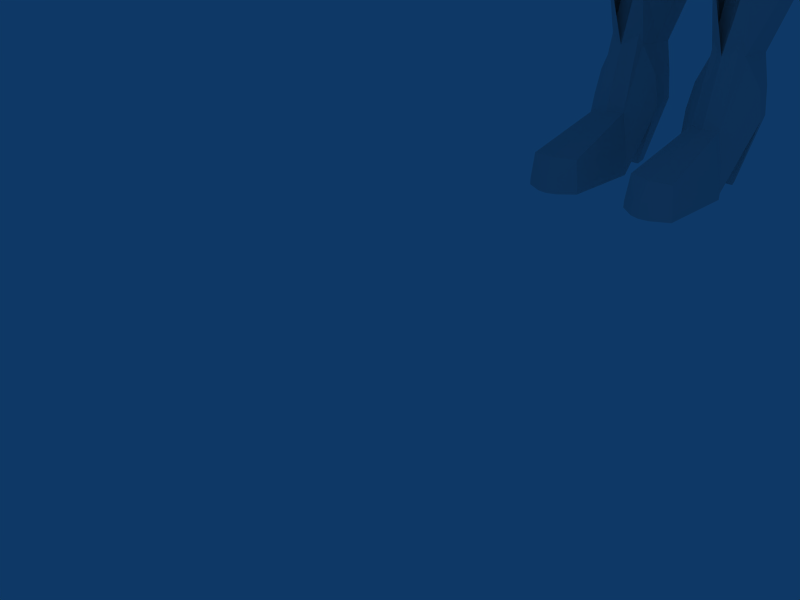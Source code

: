 # Source: dizzy4.blend  (saved by Blender 2.49.2; exported with 4.5.12 LTS)
import bpy
from mathutils import Matrix  # noqa: F401  (used for matrix-valued properties, if any)

bpy.ops.wm.read_factory_settings(use_empty=True)
scene = bpy.context.scene
scene.name = 'Scene'

# ---- collections
col_collection_1 = bpy.data.collections.new('Collection 1'); scene.collection.children.link(col_collection_1)

# ---- world
world_world = bpy.data.worlds.new('World'); scene.world = world_world
world_world.color = (0.05656, 0.2208, 0.4)
world_world.use_sun_shadow = False
world_world.sun_shadow_jitter_overblur = 0.0
world_world.cycles.sampling_method = 'MANUAL'
world_world.cycles.sample_map_resolution = 256

# ---- cameras
cam_camera = bpy.data.cameras.new('Camera')
cam_camera.passepartout_alpha = 0.2
cam_camera.clip_end = 100.0
cam_camera.lens = 35.0
cam_camera.ortho_scale = 7.314
cam_camera.show_passepartout = False
cam_camera.show_safe_areas = True
cam_camera.dof.focus_distance = 0.0
cam_camera.dof.aperture_fstop = 128.0

# ---- lights
light_spot = bpy.data.lights.new('Spot', 'POINT')
light_spot.transmission_factor = 0.0
light_spot.cutoff_distance = 30.0
light_spot.energy = 100.0
light_spot.shadow_buffer_clip_start = 1.001
light_spot.shadow_soft_size = 1.0
light_spot.shadow_maximum_resolution = 0.006
light_spot.use_absolute_resolution = True
light_spot.cycles.use_multiple_importance_sampling = False

# ---- meshes
me_cube = bpy.data.meshes.new('Cube')
me_cube.from_pydata([(0.5914, 0.999, -0.5294), (1.119, 1.089, 2.123), (1.116, -0.7082, 2.113), (0.0, 1.201, -0.583), (1.3, 0.09632, 2.292), (0.0, -0.8788, 2.298), (0.0, 1.26, 2.305), (1.2, -0.8811, 0.9341), (1.307, 1.264, 1.134), (0.0, 0.0369, -1.229), (0.0, 0.1009, 2.688), (1.658, 0.05792, 1.043), (0.0, -1.251, 0.8413), (0.0, 1.683, 1.145), (0.6062, 0.5829, -0.6906), (0.3726, 1.136, -0.5483), (1.241, 0.6775, 2.238), (1.24, -0.3106, 2.235), (0.7364, -0.8188, 2.209), (0.738, 1.199, 2.217), (0.8716, -0.9949, -0.1888), (1.175, 1.085, 0.4185), (1.237, 1.199, 1.76), (0.4752, 0.1253, -0.9825), (0.0, 0.7697, 2.576), (0.8497, 0.09648, 2.526), (0.0, -0.407, 2.576), (1.567, 0.09416, 1.859), (1.581, 0.7613, 1.112), (1.277, -0.1473, 0.04344), (1.477, -0.46, 0.9257), (0.768, -1.111, 0.9058), (0.0, -1.628, -0.08209), (0.0, 1.46, 0.3474), (0.8368, 1.53, 1.137), (0.0, 1.529, 1.885), (0.8063, 0.7318, 2.438), (0.8061, -0.3646, 2.437), (1.474, 0.7308, 1.825), (1.342, 0.5558, 0.2752), (1.465, -0.3662, 1.804), (1.098, -0.6639, -0.09511), (0.7509, 1.324, 0.3839), (0.801, 1.419, 1.803), (0.0, -0.628, -1.275), (0.332, 0.1635, -1.471), (0.3907, 1.2, -0.9816), (0.702, 0.7868, -1.043), (0.0, 0.1589, -1.479), (0.0, 1.232, -0.9836), (0.681, 0.4046, -1.269), (0.6884, 1.027, -0.9461), (0.1765, 1.169, -0.5649), (0.395, -0.8654, 2.281), (0.3965, 1.246, 2.288), (0.1243, 0.05352, -1.205), (0.4531, 0.09648, 2.648), (0.3447, -1.146, 0.8289), (0.4055, 1.632, 1.141), (0.4307, 0.7631, 2.542), (0.4306, -0.396, 2.541), (0.2251, -1.378, -0.1744), (0.3588, 1.412, 0.3577), (0.4237, 1.496, 1.861), (0.1431, -0.6278, -1.263), (0.0, 0.1508, -1.503), (0.1569, 1.195, -0.9988), (1.264, 1.214, 0.8882), (1.501, -0.01154, 0.6337), (0.0, 1.621, 0.8347), (1.492, 0.6951, 0.801), (1.334, -0.4555, 0.4515), (0.8086, 1.472, 0.8696), (0.3875, 1.57, 0.8545), (1.22, -0.8173, 1.716), (1.286, 1.245, 1.43), (1.648, 0.08263, 1.445), (0.0, -1.147, 1.845), (0.0, 1.637, 1.496), (1.553, 0.7574, 1.454), (1.51, -0.4066, 1.38), (0.7873, -1.038, 1.757), (0.8282, 1.495, 1.452), (0.4085, -1.116, 1.82), (0.4192, 1.589, 1.483), (0.4608, -1.108, 0.6283), (1.05, -0.8282, 0.08779), (1.174, -0.6639, 0.4034), (1.29, -0.6395, 0.6871), (0.578, -1.278, -0.1725), (0.7687, -1.049, 0.632), (0.8938, -1.021, 0.05368), (1.098, -0.8805, 0.6659), (0.6779, -1.048, 0.2338), (0.9899, -0.8793, 0.3724), (0.8244, 0.936, -0.282), (0.8152, -0.0106, -0.6641), (0.0, 1.192, -0.3728), (0.9013, 0.4975, -0.4278), (0.5415, 1.102, -0.307), (0.6722, -0.7239, -0.7944), (0.278, 1.156, -0.3304), (0.23, -1.289, 0.06271), (0.0, -1.417, 0.1013), (0.3587, -1.014, -0.8625), (0.996, 1.038, 0.1178), (1.033, -0.08352, -0.2828), (0.0, 1.354, 0.01891), (1.115, 0.5383, -0.03575), (0.6371, 1.245, 0.08671), (0.7856, -0.8845, -0.4492), (0.9113, -0.5664, -0.4098), (0.4206, -1.243, -0.4733), (0.3057, 1.317, 0.06034), (0.0, -1.44, -0.2651), (0.6035, -1.178, -0.4997), (0.0, -1.355, -0.4102), (0.0, -1.273, -0.5023), (0.2437, -1.278, -0.4854), (0.0, -1.069, -0.8867), (0.0, -1.263, 0.3882), (0.2466, -1.194, 0.3506)], [], [(1, 19, 36, 16), (16, 36, 25, 4), (4, 25, 37, 17), (17, 37, 18, 2), (22, 1, 16, 38), (38, 16, 4, 27), (27, 4, 17, 40), (40, 17, 2, 74), (74, 2, 18, 81), (1, 22, 43, 19), (23, 45, 50), (15, 0, 51, 46), (14, 23, 50, 47), (0, 14, 47, 51), (64, 55, 23), (64, 44, 9, 55), (19, 54, 59, 36), (54, 6, 24, 59), (36, 59, 56, 25), (59, 24, 10, 56), (25, 56, 60, 37), (56, 10, 26, 60), (37, 60, 53, 18), (60, 26, 5, 53), (18, 53, 83, 81), (53, 5, 77, 83), (43, 63, 54, 19), (63, 35, 6, 54), (23, 55, 65, 45), (55, 9, 48, 65), (3, 52, 66, 49), (52, 15, 46, 66), (21, 67, 70, 39), (67, 8, 28, 70), (39, 70, 68, 29), (70, 28, 11, 68), (29, 68, 71, 41), (68, 11, 30, 71), (8, 67, 72, 34), (67, 21, 42, 72), (62, 73, 72, 42), (73, 58, 34, 72), (33, 69, 73, 62), (69, 13, 58, 73), (8, 75, 79, 28), (75, 22, 38, 79), (28, 79, 76, 11), (79, 38, 27, 76), (11, 76, 80, 30), (76, 27, 40, 80), (30, 80, 74, 7), (80, 40, 74), (7, 74, 81, 31), (22, 75, 82, 43), (75, 8, 34, 82), (83, 57, 31, 81), (77, 12, 57, 83), (58, 84, 82, 34), (84, 63, 43, 82), (13, 78, 84, 58), (78, 35, 63, 84), (41, 71, 87, 86), (71, 30, 88, 87), (61, 89, 102), (31, 57, 85, 90), (89, 20, 91), (20, 41, 86, 91), (7, 31, 90, 92), (30, 7, 92, 88), (121, 102, 89, 93), (85, 121, 93, 90), (94, 92, 90, 93), (91, 94, 93, 89), (87, 88, 92, 94), (86, 87, 94, 91), (0, 95, 98, 14), (14, 98, 96, 23), (23, 96, 100, 64), (64, 100, 104), (95, 0, 15, 99), (52, 101, 99, 15), (3, 97, 101, 52), (102, 103, 61), (61, 103, 32), (32, 114, 61), (57, 121, 85), (121, 57, 12), (95, 105, 108, 98), (105, 21, 39, 108), (98, 108, 106, 96), (108, 39, 29, 106), (96, 106, 111, 100), (106, 29, 41, 111), (100, 111, 110), (111, 41, 20, 110), (100, 110, 115, 104), (110, 20, 89, 115), (21, 105, 109, 42), (105, 95, 99, 109), (61, 112, 115, 89), (112, 104, 115), (101, 113, 109, 99), (113, 62, 42, 109), (97, 107, 113, 101), (107, 33, 62, 113), (114, 112, 61), (104, 119, 64), (119, 44, 64), (116, 118, 114), (114, 118, 112), (118, 116, 117), (119, 118, 117), (112, 118, 119, 104), (120, 103, 121), (12, 120, 121), (121, 103, 102)])
me_cube.use_remesh_preserve_volume = False
me_cube.use_remesh_preserve_attributes = False
me_cube.use_mirror_vertex_groups = False
me_cube.update()
me_cylinder = bpy.data.meshes.new('Cylinder')
me_cylinder.from_pydata([(1.952, 12.34, -21.98), (2.111, 11.73, -21.96), (1.945, 11.0, -21.97), (1.567, 10.94, -21.97), (1.183, 11.1, -21.97), (1.024, 11.73, -21.96), (1.183, 12.46, -21.98), (1.567, 12.62, -21.98), (1.979, 12.37, -20.72), (2.15, 11.73, -20.69), (1.973, 10.98, -20.7), (1.567, 10.91, -20.7), (1.156, 11.08, -20.7), (0.9852, 11.73, -20.69), (1.156, 12.49, -20.72), (1.567, 12.66, -20.72), (2.048, 12.39, -18.84), (2.222, 11.73, -18.82), (2.041, 10.96, -18.83), (1.626, 10.89, -18.83), (1.205, 11.06, -18.83), (1.03, 11.73, -18.82), (1.205, 12.51, -18.84), (1.626, 12.68, -18.84), (2.307, 12.73, -17.03), (2.562, 11.71, -17.0), (2.3, 10.63, -17.02), (1.691, 10.48, -17.02), (1.075, 10.73, -17.02), (0.8198, 11.71, -17.0), (1.075, 12.85, -17.03), (1.691, 13.1, -17.03), (2.718, 11.49, -13.65), (2.449, 12.31, -13.69), (2.443, 10.59, -13.67), (1.801, 10.48, -13.67), (1.152, 10.69, -13.67), (0.8835, 11.49, -13.65), (1.152, 12.43, -13.69), (1.801, 12.64, -13.69), (2.526, 11.13, -12.29), (2.268, 11.9, -12.33), (2.262, 10.26, -12.31), (1.646, 10.16, -12.31), (1.024, 10.36, -12.31), (0.7663, 11.13, -12.29), (1.024, 12.03, -12.33), (1.646, 12.23, -12.33), (2.397, 10.81, -11.49), (2.14, 11.59, -11.53), (2.133, 9.947, -11.51), (1.517, 9.847, -11.51), (0.8952, 10.05, -11.51), (0.6375, 10.81, -11.49), (0.8952, 11.71, -11.53), (1.517, 11.91, -11.53), (2.305, 11.98, -8.169), (2.602, 11.0, -8.055), (2.293, 9.962, -8.145), (1.311, 9.817, -8.325), (0.8115, 10.06, -8.46), (0.4981, 11.0, -8.501), (0.8167, 12.1, -8.484), (1.312, 12.34, -8.35), (3.035, 11.08, -1.916), (2.651, 9.554, -2.216), (0.4973, 9.28, -2.865), (0.3301, 9.655, -3.497), (0.2102, 11.08, -3.945), (0.3514, 12.76, -3.529), (0.0, 9.28, -2.865), (0.0, 9.655, -3.497), (0.0, 11.08, -3.945), (0.0, 12.76, -3.529), (2.679, 12.64, -2.248), (0.5187, 13.14, -2.897), (0.0, 13.14, -2.897), (2.909, 11.08, -0.3405), (2.746, 12.64, -0.6728), (2.718, 9.554, -0.6411), (0.9538, 9.28, -1.276), (0.9451, 13.14, -1.313), (0.0, 9.28, -1.29), (0.0, 13.14, -1.322), (2.53, 11.09, 0.7286), (2.359, 12.53, 0.3964), (2.33, 9.664, 0.4281), (1.442, 9.417, -0.2298), (1.433, 13.0, -0.267), (0.0, 9.417, -0.221), (0.0, 13.0, -0.2527), (1.971, 10.37, 2.339), (1.798, 11.87, 2.003), (1.769, 9.479, 2.035), (0.8717, 9.216, 1.37), (0.8625, 12.36, 1.332), (0.0, 9.216, 1.379), (0.0, 12.36, 1.347), (1.776, 10.37, 2.791), (1.443, 11.29, 2.771), (1.45, 9.534, 2.805), (0.6968, 9.136, 2.801), (0.6886, 11.88, 2.766), (0.0, 9.136, 2.799), (0.0, 11.88, 2.769), (1.911, 10.25, 3.79), (1.578, 11.35, 3.771), (1.586, 9.273, 3.804), (0.8323, 8.97, 3.801), (0.8241, 11.88, 3.765), (0.0, 8.97, 3.799), (0.0, 11.88, 3.768), (2.758, 11.39, 6.128), (2.206, 9.688, 6.19), (1.679, 9.048, 6.138), (0.0, 9.048, 6.136), (2.425, 12.25, 6.108), (1.671, 13.11, 6.103), (0.0, 13.11, 6.106), (2.213, 12.04, 8.063), (2.499, 10.44, 7.974), (1.67, 9.866, 8.035), (1.662, 12.96, 8.002), (0.0, 9.866, 8.033), (0.0, 12.96, 8.005), (2.495, 11.79, 8.775), (3.204, 11.28, 8.549), (2.512, 10.67, 8.802), (1.67, 10.29, 8.801), (1.662, 12.48, 8.768), (0.0, 10.29, 8.799), (0.0, 12.48, 8.771), (1.692, 11.6, 9.079), (1.748, 11.31, 9.082), (1.688, 10.87, 9.085), (1.565, 10.66, 9.084), (1.564, 12.1, 9.078), (0.0, 10.66, 9.084), (0.0, 12.1, 9.079), (2.517, 12.28, -5.55), (2.866, 11.04, -5.377), (2.501, 9.772, -5.52), (1.317, 9.568, -5.705), (0.5484, 9.873, -6.044), (0.298, 11.04, -6.244), (0.5576, 12.41, -6.073), (1.321, 12.71, -5.735), (5.912, 10.98, 5.476), (5.542, 10.76, 5.083), (5.171, 10.98, 4.691), (5.018, 11.52, 4.528), (5.171, 12.06, 4.691), (5.542, 12.29, 5.083), (5.912, 12.06, 5.476), (6.066, 11.52, 5.638), (4.501, 10.92, 6.895), (4.088, 10.67, 6.456), (3.674, 10.92, 6.018), (3.502, 11.52, 5.836), (3.674, 12.13, 6.018), (4.088, 12.38, 6.456), (4.501, 12.13, 6.895), (4.673, 11.52, 7.076), (6.909, 10.91, 3.873), (7.208, 11.09, 4.189), (6.61, 11.09, 3.556), (6.486, 11.52, 3.425), (6.61, 11.96, 3.556), (6.909, 12.14, 3.873), (7.208, 11.96, 4.189), (7.332, 11.52, 4.321), (9.816, 11.07, 1.802), (9.505, 10.88, 1.473), (9.195, 11.07, 1.144), (9.066, 11.52, 1.008), (9.195, 11.98, 1.144), (9.505, 12.16, 1.473), (9.816, 11.98, 1.802), (9.945, 11.52, 1.938), (10.7, 11.19, 0.7535), (10.51, 11.0, 0.5565), (10.32, 11.19, 0.3594), (10.25, 11.65, 0.2777), (10.32, 12.11, 0.3594), (10.51, 12.3, 0.5565), (10.7, 12.11, 0.7535), (10.78, 11.65, 0.8352), (11.12, 11.31, 0.4271), (10.89, 11.17, 0.1782), (10.65, 11.31, -0.07077), (10.55, 11.65, -0.1739), (10.65, 11.99, -0.07077), (10.89, 12.13, 0.1782), (11.12, 11.99, 0.4271), (11.22, 11.65, 0.5302), (0.0, 9.457, 7.084), (1.675, 9.457, 7.086), (2.331, 10.07, 7.051), (2.389, 12.14, 7.058), (1.667, 13.04, 7.052), (0.0, 13.04, 7.056), (2.73, 11.38, 6.502), (0.3283, 11.47, 9.224), (0.3301, 11.32, 9.225), (0.3282, 11.08, 9.226), (0.3243, 10.96, 9.226), (0.3243, 11.74, 9.223), (0.0, 10.96, 9.226), (0.0, 11.74, 9.224), (2.025, 12.37, -23.25), (2.017, 10.32, -25.13), (1.568, 10.22, -25.13), (1.111, 10.49, -25.13), (1.111, 12.58, -23.25), (1.568, 12.85, -23.25), (2.538, 11.26, -24.1), (2.258, 12.32, -24.13), (2.246, 10.28, -26.01), (0.902, 10.45, -26.01), (0.6213, 11.26, -24.1), (0.902, 12.53, -24.13), (1.58, 12.81, -24.13), (2.694, 11.26, -24.91), (2.367, 12.32, -24.95), (2.354, 10.28, -26.83), (1.58, 10.18, -26.83), (0.7925, 10.45, -26.83), (0.4664, 11.26, -24.91), (0.7925, 12.53, -24.95), (1.58, 12.81, -24.95), (0.7778, 7.879, -26.85), (2.339, 7.705, -26.85), (0.8873, 7.879, -26.03), (1.565, 7.605, -26.03), (2.231, 7.705, -26.03), (1.784, 7.444, -26.54), (1.532, 7.406, -26.54), (1.276, 7.51, -26.54), (1.825, 7.444, -26.85), (1.532, 7.406, -26.85), (1.234, 7.51, -26.85), (1.235, 7.514, -27.05), (1.533, 7.41, -27.05), (1.826, 7.448, -27.05), (2.34, 7.709, -27.04), (1.388, 7.608, -27.04), (0.7784, 7.883, -27.04), (0.7932, 10.45, -27.02), (1.581, 10.18, -27.02), (2.355, 10.28, -27.02), (0.7925, 10.45, -27.02), (0.4664, 11.26, -25.11), (2.058, 11.71, -26.98), (1.918, 12.16, -26.99), (1.102, 11.71, -26.98), (1.242, 12.25, -26.99), (1.58, 12.37, -26.99), (1.081, 11.08, -23.22), (2.051, 11.02, -23.22), (0.3758, 12.79, -20.93), (1.569, 13.14, -20.93), (2.762, 12.51, -20.93), (1.567, 10.66, -23.23), (1.025, 10.41, -20.86), (2.104, 10.33, -20.86), (2.796, 11.64, -20.89), (1.796, 12.61, -23.25), (1.096, 11.83, -23.24), (0.3365, 11.82, -20.89), (2.367, 12.07, -7.397), (2.68, 11.01, -7.265), (2.354, 9.906, -7.371), (1.313, 9.743, -7.552), (0.7339, 10.01, -7.747), (0.4391, 11.01, -7.835), (0.7402, 12.19, -7.773), (1.314, 12.45, -7.579), (1.308, 12.57, -7.579), (0.688, 12.29, -7.773), (0.3627, 11.02, -7.835), (0.6811, 9.931, -7.747), (1.307, 9.647, -7.552), (2.431, 9.822, -7.371), (2.783, 11.02, -7.265), (2.445, 12.16, -7.397), (1.305, 12.46, -8.35), (0.7705, 12.19, -8.484), (0.4265, 11.0, -8.501), (0.7649, 9.991, -8.46), (1.305, 9.726, -8.325), (2.365, 9.882, -8.145), (2.699, 11.0, -8.055), (2.377, 12.06, -8.169), (11.36, 11.15, 0.2052), (11.12, 10.94, -0.04369), (11.0, 11.15, -0.3815), (10.9, 11.67, -0.4705), (11.0, 12.15, -0.3815), (11.12, 12.36, -0.04369), (11.36, 12.15, 0.2052), (11.46, 11.65, 0.3083), (12.2, 10.84, -0.9822), (12.31, 10.8, -0.7833), (11.96, 11.14, -1.104), (11.96, 11.65, -1.068), (12.03, 12.21, -0.9976), (12.19, 12.44, -0.8278), (12.35, 12.46, -0.6581), (12.41, 11.65, -0.5878), (12.54, 10.84, -0.7979), (12.34, 11.09, -1.01), (12.3, 11.65, -1.054), (12.34, 12.21, -1.01), (12.54, 12.46, -0.7979), (12.58, 11.65, -0.7539), (12.32, 11.93, -1.032), (12.56, 12.06, -0.7759), (12.32, 11.37, -1.032), (12.56, 11.24, -0.7759), (13.02, 11.39, -1.635), (13.01, 11.61, -1.652), (13.23, 11.61, -1.421), (13.21, 11.3, -1.438), (12.89, 11.1, -1.477), (12.87, 11.31, -1.494), (13.06, 11.22, -1.297), (13.05, 10.91, -1.314), (12.69, 11.99, -1.321), (12.7, 12.2, -1.305), (12.86, 12.39, -1.141), (12.88, 12.08, -1.124), (12.93, 11.69, -1.582), (12.95, 11.91, -1.565), (13.14, 12.0, -1.368), (13.15, 11.69, -1.351), (12.05, 10.74, -0.8708), (11.96, 10.77, -0.9135), (11.76, 10.65, -0.8406), (11.88, 10.54, -0.5777), (12.06, 10.7, -0.7302), (11.75, 10.48, -0.6898), (12.08, 10.27, -1.052), (12.3, 10.36, -1.131), (12.19, 10.26, -1.028), (12.07, 10.34, -1.113), (12.2, 10.45, -1.161), (12.28, 10.42, -1.199), (12.36, 10.32, -1.335), (12.32, 10.34, -1.354), (12.21, 10.24, -1.289), (12.28, 10.24, -1.202), (12.36, 10.3, -1.271), (12.21, 10.21, -1.23), (13.66, 11.71, -1.873), (13.65, 11.97, -1.887), (13.49, 11.89, -2.049), (13.48, 11.71, -2.063), (13.38, 12.1, -1.643), (13.37, 12.35, -1.657), (13.24, 12.2, -1.792), (13.23, 12.02, -1.805), (13.56, 10.95, -1.83), (13.57, 11.2, -1.816), (13.42, 11.28, -1.978), (13.43, 11.1, -1.964), (13.72, 11.33, -1.956), (13.73, 11.59, -1.942), (13.55, 11.59, -2.133), (13.57, 11.41, -2.119), (13.89, 11.56, -2.413), (13.9, 11.42, -2.402), (14.03, 11.56, -2.264), (14.02, 11.36, -2.275), (13.76, 11.11, -2.251), (13.75, 11.25, -2.262), (13.87, 11.19, -2.135), (13.86, 10.99, -2.145), (13.56, 12.05, -2.089), (13.57, 12.19, -2.078), (13.67, 12.31, -1.973), (13.68, 12.11, -1.962), (13.81, 11.74, -2.343), (13.82, 11.88, -2.333), (13.95, 11.94, -2.206), (13.96, 11.74, -2.195)], [], [(0, 8, 9, 1), (1, 9, 10, 2), (2, 10, 11, 3), (3, 11, 12, 4), (4, 12, 13, 5), (5, 13, 14, 6), (6, 14, 15, 7), (8, 0, 7, 15), (9, 8, 16, 17), (10, 9, 17, 18), (11, 10, 18, 19), (12, 11, 19, 20), (13, 12, 20, 21), (14, 13, 21, 22), (15, 14, 22, 23), (8, 15, 23, 16), (17, 16, 24, 25), (18, 17, 25, 26), (19, 18, 26, 27), (20, 19, 27, 28), (21, 20, 28, 29), (22, 21, 29, 30), (23, 22, 30, 31), (16, 23, 31, 24), (25, 24, 33, 32), (26, 25, 32, 34), (27, 26, 34, 35), (28, 27, 35, 36), (29, 28, 36, 37), (30, 29, 37, 38), (31, 30, 38, 39), (24, 31, 39, 33), (32, 33, 41, 40), (34, 32, 40, 42), (35, 34, 42, 43), (36, 35, 43, 44), (37, 36, 44, 45), (38, 37, 45, 46), (39, 38, 46, 47), (33, 39, 47, 41), (40, 41, 49, 48), (42, 40, 48, 50), (43, 42, 50, 51), (44, 43, 51, 52), (45, 44, 52, 53), (46, 45, 53, 54), (47, 46, 54, 55), (41, 47, 55, 49), (48, 49, 56, 57), (50, 48, 57, 58), (51, 50, 58, 59), (52, 51, 59, 60), (53, 52, 60, 61), (54, 53, 61, 62), (55, 54, 62, 63), (49, 55, 63, 56), (67, 66, 70, 71), (68, 67, 71, 72), (69, 68, 72, 73), (75, 69, 73, 76), (64, 74, 78, 77), (65, 64, 77, 79), (66, 65, 79, 80), (74, 75, 81, 78), (70, 66, 80, 82), (75, 76, 83, 81), (77, 78, 85, 84), (79, 77, 84, 86), (80, 79, 86, 87), (78, 81, 88, 85), (82, 80, 87, 89), (81, 83, 90, 88), (84, 85, 92, 91), (86, 84, 91, 93), (87, 86, 93, 94), (85, 88, 95, 92), (89, 87, 94, 96), (88, 90, 97, 95), (91, 92, 99, 98), (93, 91, 98, 100), (94, 93, 100, 101), (92, 95, 102, 99), (96, 94, 101, 103), (95, 97, 104, 102), (98, 99, 106, 105), (100, 98, 105, 107), (101, 100, 107, 108), (99, 102, 109, 106), (103, 101, 108, 110), (102, 104, 111, 109), (105, 106, 116, 112), (107, 105, 112, 113), (108, 107, 113, 114), (106, 109, 117, 116), (110, 108, 114, 115), (109, 111, 118, 117), (121, 120, 127, 128), (119, 122, 129, 125), (123, 121, 128, 130), (122, 124, 131, 129), (126, 125, 132, 133), (127, 126, 133, 134), (128, 127, 134, 135), (125, 129, 136, 132), (130, 128, 135, 137), (129, 131, 138, 136), (139, 74, 64, 140), (140, 64, 65, 141), (141, 65, 66, 142), (142, 66, 67, 143), (143, 67, 68, 144), (144, 68, 69, 145), (145, 69, 75, 146), (146, 75, 74, 139), (147, 155, 156, 148), (148, 156, 157, 149), (149, 157, 158, 150), (150, 158, 159, 151), (151, 159, 160, 152), (152, 160, 161, 153), (153, 161, 162, 154), (154, 162, 155, 147), (147, 148, 163, 164), (148, 149, 165, 163), (149, 150, 166, 165), (150, 151, 167, 166), (151, 152, 168, 167), (152, 153, 169, 168), (153, 154, 170, 169), (154, 147, 164, 170), (164, 163, 172, 171), (163, 165, 173, 172), (165, 166, 174, 173), (166, 167, 175, 174), (167, 168, 176, 175), (168, 169, 177, 176), (169, 170, 178, 177), (170, 164, 171, 178), (171, 172, 180, 179), (172, 173, 181, 180), (173, 174, 182, 181), (174, 175, 183, 182), (175, 176, 184, 183), (176, 177, 185, 184), (177, 178, 186, 185), (178, 171, 179, 186), (179, 180, 188, 187), (180, 181, 189, 188), (181, 182, 190, 189), (182, 183, 191, 190), (183, 184, 192, 191), (184, 185, 193, 192), (185, 186, 194, 193), (186, 179, 187, 194), (113, 197, 196, 114), (197, 120, 121, 196), (114, 196, 195, 115), (196, 121, 123, 195), (117, 199, 198, 116), (199, 122, 119, 198), (118, 200, 199, 117), (200, 124, 122, 199), (112, 201, 197, 113), (112, 116, 198, 201), (120, 156, 155, 127), (120, 197, 157, 156), (126, 127, 155, 162), (125, 126, 162, 161), (119, 125, 161, 160), (119, 160, 159, 198), (158, 201, 198, 159), (157, 197, 201, 158), (133, 132, 202, 203), (134, 133, 203, 204), (135, 134, 204, 205), (132, 136, 206, 202), (137, 135, 205, 207), (136, 138, 208, 206), (0, 1, 258, 209), (1, 2, 210, 258), (2, 3, 211, 210), (3, 4, 212, 211), (4, 5, 257, 212), (6, 7, 214, 213), (209, 258, 215, 216), (258, 210, 217, 215), (212, 257, 219, 218), (213, 214, 221, 220), (216, 215, 222, 223), (215, 217, 224, 222), (218, 219, 227, 226), (219, 220, 228, 227), (220, 221, 229, 228), (221, 216, 223, 229), (218, 226, 230, 232), (224, 217, 234, 231), (212, 218, 232), (217, 210, 234), (211, 212, 232, 233), (210, 211, 233, 234), (231, 234, 235, 238), (232, 230, 240, 237), (234, 233, 236, 235), (233, 232, 237, 236), (235, 236, 239, 238), (236, 237, 240, 239), (239, 240, 241, 242), (238, 239, 242, 243), (240, 230, 246, 241), (231, 238, 243, 244), (224, 231, 244, 249), (230, 226, 247, 246), (226, 225, 248, 247), (225, 224, 249, 248), (247, 248, 245, 246), (248, 249, 244, 245), (245, 244, 243, 242), (246, 245, 242, 241), (226, 227, 251, 250), (223, 222, 252, 253), (227, 228, 255, 254), (228, 229, 256, 255), (229, 223, 253, 256), (222, 227, 254, 252), (252, 254, 255, 256), (252, 256, 253), (222, 224, 226, 227), (224, 225, 226), (214, 213, 259, 260), (257, 262, 263), (262, 258, 264), (265, 258, 209), (261, 265, 209), (265, 264, 258), (7, 0, 266), (266, 0, 209), (266, 214, 7), (266, 216, 221), (214, 266, 221), (266, 209, 216), (266, 260, 261), (209, 266, 261), (266, 214, 260), (267, 5, 6), (213, 267, 6), (267, 257, 5), (267, 220, 219), (257, 267, 219), (267, 213, 220), (213, 267, 268, 259), (267, 257, 263, 268), (269, 139, 140, 270), (270, 140, 141, 271), (271, 141, 142, 272), (272, 142, 143, 273), (273, 143, 144, 274), (274, 144, 145, 275), (275, 145, 146, 276), (276, 146, 139, 269), (276, 269, 284, 277), (275, 276, 277, 278), (274, 275, 278, 279), (273, 274, 279, 280), (272, 273, 280, 281), (271, 272, 281, 282), (270, 271, 282, 283), (269, 270, 283, 284), (56, 63, 285, 292), (63, 62, 286, 285), (62, 61, 287, 286), (61, 60, 288, 287), (60, 59, 289, 288), (59, 58, 290, 289), (58, 57, 291, 290), (57, 56, 292, 291), (292, 284, 283, 291), (291, 283, 282, 290), (290, 282, 281, 289), (289, 281, 280, 288), (288, 280, 279, 287), (287, 279, 278, 286), (286, 278, 277, 285), (285, 277, 284, 292), (187, 188, 294, 293), (188, 189, 295, 294), (189, 190, 296, 295), (190, 191, 297, 296), (191, 192, 298, 297), (192, 193, 299, 298), (193, 194, 300, 299), (194, 187, 293, 300), (295, 296, 304, 303), (296, 297, 305, 304), (297, 298, 306, 305), (298, 299, 307, 306), (299, 300, 308, 307), (300, 293, 302, 308), (302, 301, 310, 309), (301, 303, 310), (305, 306, 312), (306, 307, 313, 312), (315, 304, 305), (312, 315, 305), (315, 311, 304), (316, 307, 308), (314, 316, 308), (316, 313, 307), (317, 303, 304), (311, 317, 304), (317, 310, 303), (318, 308, 302), (309, 318, 302), (318, 314, 308), (311, 320, 319, 317), (314, 321, 320, 311), (318, 322, 321, 314), (317, 319, 322, 318), (317, 324, 323, 310), (318, 325, 324, 317), (309, 326, 325, 318), (310, 323, 326, 309), (312, 328, 327, 315), (313, 329, 328, 312), (316, 330, 329, 313), (315, 327, 330, 316), (315, 332, 331, 311), (316, 333, 332, 315), (314, 334, 333, 316), (311, 331, 334, 314), (303, 301, 335, 336), (295, 303, 336, 337), (302, 293, 338, 339), (301, 302, 339, 335), (294, 295, 337, 340), (293, 294, 340, 338), (338, 340, 341, 343), (340, 337, 344, 341), (335, 339, 342, 346), (339, 338, 343, 342), (337, 336, 345, 344), (336, 335, 346, 345), (345, 346, 347, 348), (344, 345, 348, 349), (342, 343, 350, 351), (346, 342, 351, 347), (341, 344, 349, 352), (343, 341, 352, 350), (352, 349, 348, 347), (350, 352, 347, 351), (334, 331, 356, 353), (333, 334, 353, 354), (332, 333, 354, 355), (331, 332, 355, 356), (330, 327, 360, 357), (329, 330, 357, 358), (328, 329, 358, 359), (327, 328, 359, 360), (326, 323, 364, 361), (325, 326, 361, 362), (324, 325, 362, 363), (323, 324, 363, 364), (322, 319, 368, 365), (321, 322, 365, 366), (320, 321, 366, 367), (319, 320, 367, 368), (368, 367, 369, 370), (367, 366, 371, 369), (366, 365, 372, 371), (365, 368, 370, 372), (364, 363, 374, 373), (363, 362, 375, 374), (362, 361, 376, 375), (361, 364, 373, 376), (360, 359, 378, 377), (359, 358, 379, 378), (358, 357, 380, 379), (357, 360, 377, 380), (356, 355, 382, 381), (355, 354, 383, 382), (354, 353, 384, 383), (353, 356, 381, 384), (381, 382, 383, 384), (377, 378, 379, 380), (373, 374, 375, 376), (370, 369, 371, 372)])
me_cylinder.use_remesh_preserve_volume = False
me_cylinder.use_remesh_preserve_attributes = False
me_cylinder.use_mirror_vertex_groups = False
me_cylinder.update()

# ---- objects
ob_cube = bpy.data.objects.new('Cube', me_cube)
ob_cylinder = bpy.data.objects.new('Cylinder', me_cylinder)
ob_lamp = bpy.data.objects.new('Lamp', light_spot)
ob_camera = bpy.data.objects.new('Camera', cam_camera)

# ---- transforms, parenting, visibility, modifiers, constraints
ob_cube.location = (-3.985, 14.43, 36.59)
ob_cube.lock_rotations_4d = False
ob_cube.empty_display_type = 'ARROWS'
ob_cube.lineart.crease_threshold = 0.0
_m = ob_cube.modifiers.new('Mirror', 'MIRROR')
_m.use_clip = True
ob_cylinder.location = (-4.022, 4.147, 24.98)
ob_cylinder.lock_rotations_4d = False
ob_cylinder.empty_display_type = 'ARROWS'
ob_cylinder.lineart.crease_threshold = 0.0
_m = ob_cylinder.modifiers.new('Mirror', 'MIRROR')
_m.use_clip = True
ob_lamp.location = (4.076, 1.005, 5.904)
ob_lamp.rotation_euler = (0.6503, 0.05522, 1.866)
ob_lamp.lock_rotations_4d = False
ob_lamp.empty_display_type = 'ARROWS'
ob_lamp.color = (0.0, 0.0, 0.0, 0.0)
ob_lamp.lineart.crease_threshold = 0.0
ob_camera.location = (7.481, -6.508, 5.344)
ob_camera.rotation_euler = (1.109, 0.01082, 0.8149)
ob_camera.lock_rotations_4d = False
ob_camera.empty_display_type = 'ARROWS'
ob_camera.color = (0.0, 0.0, 0.0, 0.0)
ob_camera.display_type = 'WIRE'
ob_camera.lineart.crease_threshold = 0.0

# ---- collection membership
col_collection_1.objects.link(ob_cube)
col_collection_1.objects.link(ob_cylinder)
col_collection_1.objects.link(ob_lamp)
col_collection_1.objects.link(ob_camera)

# ---- scene / render settings (as saved in the file)
scene.camera = ob_camera
scene.frame_start = 1; scene.frame_end = 250; scene.frame_set(1)
scene.render.engine = 'BLENDER_EEVEE_NEXT'
scene.render.image_settings.file_format = 'JPEG'
scene.render.image_settings.color_mode = 'RGB'
scene.render.image_settings.compression = 90
scene.render.resolution_x = 800
scene.render.resolution_y = 600
scene.render.pixel_aspect_x = 100.0
scene.render.pixel_aspect_y = 100.0
scene.render.fps = 25
scene.render.dither_intensity = 0.0
scene.render.use_compositing = False
scene.render.use_sequencer = False
scene.render.bake_margin = 2
scene.render.bake_bias = 0.0
scene.render.use_stamp_time = False
scene.render.use_stamp_date = False
scene.render.use_stamp_frame = False
scene.render.use_stamp_camera = False
scene.render.use_stamp_scene = False
scene.render.use_stamp_filename = False
scene.render.use_stamp_render_time = False
scene.render.stamp_font_size = 0
scene.cycles.use_denoising = False
scene.cycles.samples = 10
scene.cycles.sampling_pattern = 'TABULATED_SOBOL'
scene.cycles.light_sampling_threshold = 0.0
scene.cycles.use_adaptive_sampling = False
scene.cycles.use_light_tree = False
scene.cycles.blur_glossy = 0.0
scene.cycles.volume_bounces = 1
scene.cycles.pixel_filter_type = 'GAUSSIAN'
scene.cycles.sample_clamp_indirect = 0.0
scene.view_settings.view_transform = 'Raw'
bpy.context.view_layer.update()
